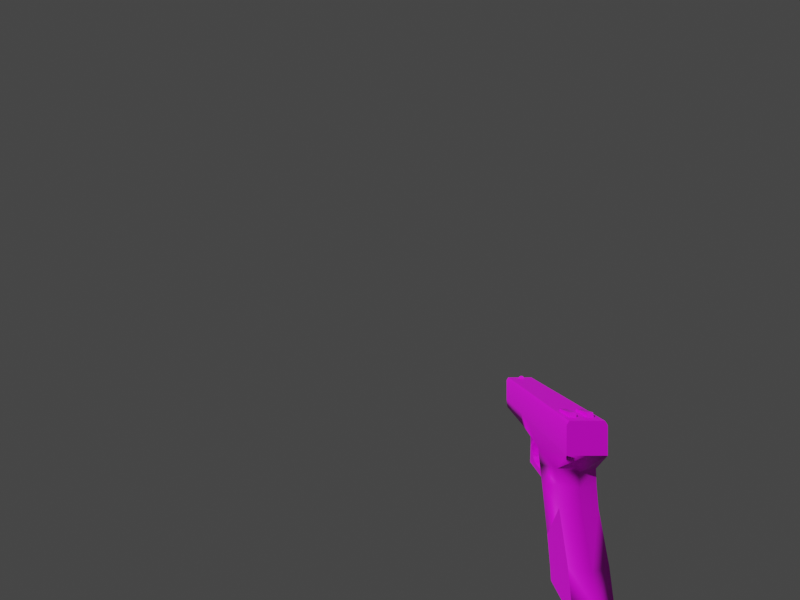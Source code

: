 # Source: pistol.blend  (saved by Blender 2.93.21; exported with 4.5.12 LTS)
import bpy
from mathutils import Matrix  # noqa: F401  (used for matrix-valued properties, if any)

bpy.ops.wm.read_factory_settings(use_empty=True)
scene = bpy.context.scene
scene.name = 'Scene'

# ---- images (referenced by path relative to the original .blend; pixels are not part of the script)
import os
ASSET_DIR = os.environ.get("B2B_ASSET_DIR", "")  # directory of the original .blend (textures are referenced by path, not embedded)
HERE = os.path.dirname(os.path.abspath(__file__))  # packed textures are extracted next to this script under _unpacked/

def load_image(name, relpath, width, height, colorspace="sRGB"):
    """Load a texture the original file referenced (path relative to the .blend, or extracted next to this script)."""
    p = next((c for c in (os.path.join(HERE, relpath), os.path.join(ASSET_DIR, relpath)) if relpath and os.path.exists(c)), "")
    if p:
        img = bpy.data.images.load(p, check_existing=True)
        img.name = name
    else:  # same state as the original file: an image datablock whose file is absent (Cycles renders it pink)
        img = bpy.data.images.new(name, width, height)
        img.source = "FILE"
        img.filepath = "//" + (relpath or name)
    img.colorspace_settings.name = colorspace
    return img
img_pistol_ci4_png = load_image('pistol.ci4.png', 'pistol.ci4.png', 1024, 1024, 'sRGB')

# ---- materials (node trees are filled in below, after node groups)
mat_rom__pistol_ci4_sprite = bpy.data.materials.new('rom:/pistol.ci4.sprite')
mat_rom__pistol_ci4_sprite.use_transparent_shadow = False
mat_rom__pistol_ci4_sprite.metallic = 0.1

# ---- material node trees
mat_rom__pistol_ci4_sprite.use_nodes = True; mat_rom__pistol_ci4_sprite.node_tree.nodes.clear()
_N = mat_rom__pistol_ci4_sprite.node_tree.nodes; _L = mat_rom__pistol_ci4_sprite.node_tree.links
n0 = _N.new('ShaderNodeBsdfPrincipled'); n0.name = 'Principled BSDF'; n0.location = (0, 300)
n0.distribution = 'GGX'
n0.subsurface_method = 'BURLEY'
n0.inputs[1].default_value = 0.1
n0.inputs[27].default_value = (0.0, 0.0, 0.0, 1.0)
n0.inputs[28].default_value = 1.0
n1 = _N.new('ShaderNodeOutputMaterial'); n1.name = 'Material Output'; n1.location = (300, 300)
n2 = _N.new('ShaderNodeTexImage'); n2.name = 'Image Texture'; n2.location = (-300, 300)
n2.label = 'Base Color'
n2.image = img_pistol_ci4_png
_L.new(n0.outputs[0], n1.inputs[0])
_L.new(n2.outputs[0], n0.inputs[0])
n1.is_active_output = True

# ---- world
world_world = bpy.data.worlds.new('World'); scene.world = world_world
world_world.use_nodes = True; world_world.node_tree.nodes.clear()
_N = world_world.node_tree.nodes; _L = world_world.node_tree.links
n0 = _N.new('ShaderNodeOutputWorld'); n0.name = 'World Output'; n0.location = (300, 300)
n1 = _N.new('ShaderNodeBackground'); n1.name = 'Background'; n1.location = (10, 300)
n1.inputs[0].default_value = (0.05088, 0.05088, 0.05088, 1.0)
_L.new(n1.outputs[0], n0.inputs[0])
n0.is_active_output = True
world_world.color = (0.05088, 0.05088, 0.05088)
world_world.use_sun_shadow = False
world_world.sun_shadow_jitter_overblur = 0.0

# ---- cameras
cam_camera = bpy.data.cameras.new('Camera')
cam_camera.lens = 18.0
cam_camera.show_background_images = True
cam_camera.lens_unit = 'FOV'

# ---- meshes
me_pistol = bpy.data.meshes.new('Pistol')
me_pistol.from_pydata([(-0.3373, -0.01731, -0.1178), (-0.9088, 0.07919, 0.271), (-0.9088, -0.07931, 0.271), (0.08851, -0.07931, 0.2709), (-0.9088, -5.841e-05, 0.1173), (-0.9049, 0.08694, 0.0674), (0.01451, -5.857e-05, 0.01522), (-0.01907, 0.09119, 0.01522), (-0.2516, 0.09119, -0.05995), (-0.2908, -0.08706, 0.01515), (-0.315, -5.86e-05, 0.0005625), (-0.2854, -5.86e-05, -0.06046), (-0.4807, -0.08706, 0.04424), (-0.5708, -0.08706, 0.05147), (-0.9049, -0.08706, 0.0674), (-0.9023, -5.841e-05, 0.0377), (0.08851, -5.856e-05, 0.1172), (-0.8958, 0.025, 0.2601), (-0.8759, -0.00741, 0.2874), (-0.8498, -0.02512, 0.2601), (-0.8498, 0.025, 0.2601), (-0.8638, 0.007293, 0.2874), (-0.8638, -0.00741, 0.2874), (-0.8958, -0.02512, 0.2601), (-0.8759, 0.007293, 0.2874), (0.02791, -0.02444, 0.2919), (-0.07725, -0.05415, 0.2795), (-0.0971, -0.05415, 0.2601), (0.0419, -0.05415, 0.2601), (-0.07725, -0.02444, 0.2795), (0.0419, -0.02444, 0.2601), (0.0419, 0.02452, 0.2601), (0.0419, 0.05424, 0.2601), (0.02791, 0.02453, 0.2919), (-0.2945, 0.0172, 0.01742), (-0.2962, 0.0172, -0.03952), (-0.3027, 0.0172, -0.07918), (-0.3191, 0.0172, -0.1157), (-0.2945, -0.01731, 0.01742), (-0.3593, -0.01731, 0.02629), (-0.3339, -0.01731, -0.03952), (-0.2962, -0.01731, -0.03952), (-0.3326, -0.01731, -0.07918), (-0.3027, -0.01731, -0.07918), (-0.3191, -0.01731, -0.1157), (-0.3593, 0.0172, 0.02629), (-0.3339, 0.0172, -0.03952), (-0.3326, 0.0172, -0.07918), (-0.3373, 0.0172, -0.1178), (0.08851, 0.09119, 0.1172), (-0.9088, -0.09131, 0.1173), (0.08851, -0.09131, 0.252), (0.07845, 0.09119, -0.5637), (-0.09514, -0.09131, -0.5637), (-0.1435, -0.09131, -0.3657), (0.004607, -0.09131, -0.1574), (-0.2516, -0.09131, -0.05995), (-0.01907, -0.09131, 0.01522), (-0.3377, -0.04574, -0.1744), (-0.315, -0.09131, 0.1173), (-0.5395, -0.04574, -0.06117), (-0.1287, -5.858e-05, -0.5637), (-0.1065, 0.09119, -0.4979), (-0.1435, 0.09119, -0.3657), (-0.2486, -5.859e-05, -0.1651), (-0.2133, 0.09119, -0.1573), (-0.09514, 0.09119, -0.5637), (0.1394, 0.09119, -0.4979), (0.1015, 0.09119, -0.3657), (-0.01323, 0.09119, -0.06054), (-0.2908, 0.08694, 0.01515), (-0.3377, 0.04562, -0.1744), (-0.3472, 0.04562, -0.1378), (-0.4677, 0.04562, -0.1354), (-0.5425, 0.04562, -0.01176), (-0.505, 0.04562, -0.01188), (-0.4807, 0.08694, 0.04424), (-0.9088, 0.09119, 0.1173), (-0.315, 0.09119, 0.1173), (0.1707, -5.856e-05, -0.4979), (0.004607, 0.09119, -0.1574), (0.03971, -5.857e-05, -0.1574), (0.01654, -5.857e-05, -0.06054), (-0.4807, -5.861e-05, 0.02165), (-0.51, -5.862e-05, -0.06114), (-0.51, 0.04562, -0.06114), (-0.505, -5.862e-05, -0.1056), (-0.505, 0.04562, -0.1056), (-0.5708, 0.08694, 0.05147), (-0.5395, 0.04562, -0.06117), (-0.5486, -5.862e-05, -0.1685), (-0.505, -0.04574, -0.01188), (-0.505, -5.862e-05, -0.01188), (-0.51, -0.04574, -0.06114), (-0.505, -0.04574, -0.1056), (-0.5708, -5.862e-05, 0.02177), (-0.5425, -5.862e-05, -0.01176), (-0.5425, -0.04574, -0.01176), (-0.5395, -5.862e-05, -0.06117), (-0.5486, -0.04574, -0.1685), (-0.2884, 0.04562, -0.1498), (-0.3377, -5.86e-05, -0.1744), (-0.4677, 0.04562, -0.1702), (-0.5486, 0.04562, -0.1685), (-0.2979, 0.04562, -0.1111), (-0.2979, -5.86e-05, -0.1111), (-0.4677, -5.861e-05, -0.1354), (-0.2133, -0.09131, -0.1573), (-0.2884, -0.04574, -0.1498), (-0.2884, -5.86e-05, -0.1498), (-0.4677, -0.04574, -0.1702), (-0.4677, -5.861e-05, -0.1702), (-0.2979, -0.04574, -0.1111), (-0.3472, -5.86e-05, -0.1378), (-0.3472, -0.04574, -0.1378), (-0.4677, -0.04574, -0.1354), (-0.4807, 0.09119, 0.1173), (-0.5709, 0.09119, 0.1173), (-0.0971, -0.02444, 0.2601), (0.02791, -0.05415, 0.2919), (-0.0971, 0.05424, 0.2601), (-0.0971, 0.02453, 0.2601), (-0.07725, 0.02453, 0.2795), (-0.07725, 0.05424, 0.2795), (0.02791, 0.05424, 0.2919), (-0.01323, -0.09131, -0.06054), (0.1366, -5.856e-05, -0.3657), (0.1015, -0.09131, -0.3657), (0.1394, -0.09131, -0.4979), (0.1097, -5.856e-05, -0.5637), (0.07845, -0.09131, -0.5637), (-0.1816, -5.859e-05, -0.3657), (-0.1065, -0.09131, -0.4979), (-0.1401, -5.859e-05, -0.4979), (0.08851, -0.09131, 0.1172), (-0.4807, -0.09131, 0.1173), (-0.5709, -0.09131, 0.1173), (0.08851, 0.09119, 0.252), (-0.9088, 0.09119, 0.2521), (0.08851, 0.07919, 0.2709), (-0.9088, -0.09131, 0.2521)], [], [(0, 48, 37), (37, 44, 0), (1, 2, 3), (3, 139, 1), (4, 77, 5), (5, 15, 4), (49, 16, 6), (6, 7, 49), (83, 76, 70), (70, 10, 83), (15, 5, 88), (88, 95, 15), (10, 70, 8), (8, 11, 10), (56, 9, 10), (10, 11, 56), (9, 12, 83), (83, 10, 9), (13, 14, 15), (15, 95, 13), (14, 50, 4), (4, 15, 14), (16, 134, 57), (57, 6, 16), (18, 24, 17), (17, 23, 18), (22, 21, 24), (24, 18, 22), (19, 20, 21), (21, 22, 19), (22, 18, 23), (23, 19, 22), (24, 21, 20), (20, 17, 24), (28, 30, 25), (25, 119, 28), (119, 26, 27), (27, 28, 119), (29, 25, 30), (30, 118, 29), (31, 32, 124), (124, 33, 31), (33, 122, 121), (121, 31, 33), (123, 124, 32), (32, 120, 123), (39, 45, 46), (46, 40, 39), (40, 46, 47), (47, 42, 40), (42, 47, 48), (48, 0, 42), (34, 38, 41), (41, 35, 34), (35, 41, 43), (43, 36, 35), (36, 43, 44), (44, 37, 36), (38, 39, 40), (40, 41, 38), (41, 40, 42), (42, 43, 41), (43, 42, 0), (0, 44, 43), (45, 34, 35), (35, 46, 45), (46, 35, 36), (36, 47, 46), (47, 36, 37), (37, 48, 47), (134, 49, 137), (137, 51, 134), (51, 137, 139), (139, 3, 51), (50, 134, 51), (51, 140, 50), (140, 51, 3), (3, 2, 140), (61, 66, 52), (52, 129, 61), (129, 52, 67), (67, 79, 129), (53, 130, 128), (128, 132, 53), (132, 128, 127), (127, 54, 132), (54, 127, 55), (55, 107, 54), (107, 55, 125), (125, 56, 107), (56, 125, 57), (107, 56, 112), (112, 108, 107), (57, 9, 56), (108, 112, 114), (9, 57, 134), (114, 58, 108), (134, 59, 9), (58, 114, 115), (9, 59, 135), (115, 110, 58), (135, 12, 9), (110, 115, 94), (12, 135, 136), (94, 99, 110), (99, 94, 93), (93, 60, 99), (60, 93, 91), (91, 97, 60), (97, 91, 12), (12, 13, 97), (136, 13, 12), (13, 136, 50), (50, 14, 13), (66, 61, 133), (133, 62, 66), (62, 133, 131), (131, 63, 62), (63, 131, 64), (64, 65, 63), (52, 66, 62), (62, 67, 52), (67, 62, 63), (63, 68, 67), (68, 63, 65), (65, 80, 68), (80, 65, 8), (8, 69, 80), (8, 65, 100), (69, 8, 70), (100, 104, 8), (70, 7, 69), (104, 100, 71), (71, 72, 104), (72, 71, 102), (102, 73, 72), (73, 102, 103), (103, 87, 73), (87, 103, 89), (89, 85, 87), (85, 89, 74), (74, 75, 85), (75, 74, 88), (88, 76, 75), (116, 76, 88), (88, 117, 116), (117, 88, 5), (5, 77, 117), (76, 116, 78), (78, 70, 76), (7, 70, 78), (78, 49, 7), (79, 67, 68), (68, 126, 79), (126, 68, 80), (80, 81, 126), (81, 80, 69), (69, 82, 81), (82, 69, 7), (7, 6, 82), (76, 83, 92), (92, 75, 76), (75, 92, 84), (84, 85, 75), (85, 84, 86), (86, 87, 85), (95, 88, 74), (74, 96, 95), (96, 74, 89), (89, 98, 96), (98, 89, 103), (103, 90, 98), (83, 12, 91), (91, 92, 83), (92, 91, 93), (93, 84, 92), (84, 93, 94), (94, 86, 84), (13, 95, 96), (96, 97, 13), (97, 96, 98), (98, 60, 97), (60, 98, 90), (90, 99, 60), (65, 64, 109), (109, 100, 65), (100, 109, 101), (101, 71, 100), (71, 101, 111), (111, 102, 71), (102, 111, 90), (90, 103, 102), (11, 8, 104), (104, 105, 11), (105, 104, 72), (72, 113, 105), (113, 72, 73), (73, 106, 113), (106, 73, 87), (87, 86, 106), (64, 107, 108), (108, 109, 64), (109, 108, 58), (58, 101, 109), (101, 58, 110), (110, 111, 101), (111, 110, 99), (99, 90, 111), (56, 11, 105), (105, 112, 56), (112, 105, 113), (113, 114, 112), (114, 113, 106), (106, 115, 114), (115, 106, 86), (86, 94, 115), (118, 27, 26), (26, 29, 118), (29, 26, 119), (119, 25, 29), (120, 121, 122), (122, 123, 120), (123, 122, 33), (33, 124, 123), (82, 6, 57), (57, 125, 82), (81, 82, 125), (125, 55, 81), (126, 81, 55), (55, 127, 126), (79, 126, 127), (127, 128, 79), (129, 79, 128), (128, 130, 129), (61, 129, 130), (130, 53, 61), (54, 107, 64), (64, 131, 54), (132, 54, 131), (131, 133, 132), (132, 133, 61), (61, 53, 132), (137, 49, 77), (77, 138, 137), (137, 138, 1), (1, 139, 137), (138, 77, 50), (50, 140, 138), (138, 140, 2), (2, 1, 138)])
me_pistol.polygons.foreach_set('use_smooth', [0, 0, 0, 0, 0, 0, 1, 1, 1, 1, 1, 1, 1, 1, 1, 1, 1, 1, 1, 1, 0, 0, 1, 1, 0, 0, 0, 0, 0, 0, 0, 0, 0, 0, 0, 0, 0, 0, 0, 0, 0, 0, 0, 0, 0, 0, 1, 1, 1, 1, 1, 1, 1, 1, 1, 1, 1, 1, 0, 0, 0, 0, 0, 0, 0, 0, 0, 0, 0, 0, 0, 0, 0, 0, 1, 1, 1, 1, 1, 1, 1, 1, 0, 0, 0, 0, 0, 1, 1, 1, 1, 1, 1, 1, 1, 1, 1, 1, 0, 1, 0, 1, 0, 1, 0, 0, 0, 1, 1, 1, 1, 1, 1, 1, 1, 1, 1, 1, 1, 1, 0, 0, 0, 0, 1, 1, 1, 1, 1, 1, 1, 1, 1, 1, 0, 0, 0, 0, 0, 0, 1, 1, 1, 1, 1, 1, 1, 1, 1, 1, 1, 1, 1, 1, 1, 1, 1, 1, 1, 1, 1, 1, 1, 1, 1, 1, 1, 1, 1, 1, 1, 1, 1, 1, 1, 1, 1, 1, 1, 1, 1, 1, 1, 1, 1, 1, 1, 1, 1, 1, 0, 0, 1, 1, 1, 1, 1, 1, 1, 1, 1, 1, 1, 1, 1, 1, 1, 0, 1, 1, 1, 1, 1, 1, 1, 1, 1, 1, 1, 1, 1, 1, 1, 1, 1, 1, 1, 1, 1, 1, 1, 1, 1, 1, 1, 1, 1, 1, 1, 1, 1, 1, 1, 1, 1, 1, 0, 0, 0, 0])
_uv = me_pistol.uv_layers.new(name='UVMap')
_uv.uv.foreach_set('vector', [0.3772, 0.2642, 0.3867, 0.2695, 0.3894, 0.2778, 0.3894, 0.2778, 0.3789, 0.2808, 0.3772, 0.2642, 0.8999, 0.8676, 0.8999, 0.9301, 0.1084, 0.9302, 0.1084, 0.9302, 0.1083, 0.8677, 0.8999, 0.8676, 0.9956, 0.7297, 0.9604, 0.7161, 0.9604, 0.6763, 0.9604, 0.6763, 0.9888, 0.6606, 0.9956, 0.7297, 0.08508, 0.7161, 0.04956, 0.7297, 0.1428, 0.6421, 0.1428, 0.6421, 0.1882, 0.6411, 0.08508, 0.7161, 0.6362, 0.6565, 0.6362, 0.6729, 0.3987, 0.6519, 0.3987, 0.6519, 0.416, 0.6414, 0.6362, 0.6565, 0.9888, 0.6606, 0.9604, 0.6763, 0.7012, 0.6709, 0.7012, 0.6709, 0.7012, 0.6494, 0.9888, 0.6606, 0.416, 0.6414, 0.3987, 0.6519, 0.397, 0.594, 0.397, 0.594, 0.4214, 0.5938, 0.416, 0.6414, 0.603, 0.2681, 0.6016, 0.2104, 0.584, 0.2207, 0.584, 0.2207, 0.5786, 0.2686, 0.603, 0.2681, 0.6016, 0.2104, 0.3638, 0.1895, 0.3638, 0.2056, 0.3638, 0.2056, 0.584, 0.2207, 0.6016, 0.2104, 0.2988, 0.1914, 0.03958, 0.1865, 0.01151, 0.2017, 0.01151, 0.2017, 0.2988, 0.2129, 0.2988, 0.1914, 0.03958, 0.1865, 0.0397, 0.1465, 0.004482, 0.1328, 0.004482, 0.1328, 0.01151, 0.2017, 0.03958, 0.1865, 0.9507, 0.1323, 0.915, 0.146, 0.812, 0.2207, 0.812, 0.2207, 0.8574, 0.2197, 0.9507, 0.1323, 0.02888, 0.7148, 0.02272, 0.7148, 0.01531, 0.6997, 0.01531, 0.6997, 0.03629, 0.6997, 0.02888, 0.7148, 0.02888, 0.7244, 0.02272, 0.7244, 0.02272, 0.7148, 0.02272, 0.7148, 0.02888, 0.7148, 0.02888, 0.7244, 0.03629, 0.7351, 0.01531, 0.7351, 0.02272, 0.7244, 0.02272, 0.7244, 0.02888, 0.7244, 0.03629, 0.7351, 0.02888, 0.7244, 0.02888, 0.7148, 0.03629, 0.6997, 0.03629, 0.6997, 0.03629, 0.7351, 0.02888, 0.7244, 0.02272, 0.7148, 0.02272, 0.7244, 0.01531, 0.7351, 0.01531, 0.7351, 0.01531, 0.6997, 0.02272, 0.7148, 0.03577, 0.8455, 0.01662, 0.8455, 0.02162, 0.8322, 0.02162, 0.8322, 0.03069, 0.8322, 0.03577, 0.8455, 0.03069, 0.8322, 0.03069, 0.7664, 0.03577, 0.7516, 0.03577, 0.7516, 0.03577, 0.8455, 0.03069, 0.8322, 0.02162, 0.7664, 0.02162, 0.8322, 0.01662, 0.8455, 0.01662, 0.8455, 0.01662, 0.7517, 0.02162, 0.7664, 0.03577, 0.8455, 0.01662, 0.8455, 0.02162, 0.8322, 0.02162, 0.8322, 0.03069, 0.8322, 0.03577, 0.8455, 0.03069, 0.8322, 0.03069, 0.7664, 0.03577, 0.7516, 0.03577, 0.7516, 0.03577, 0.8455, 0.03069, 0.8322, 0.02162, 0.7664, 0.02162, 0.8322, 0.01662, 0.8455, 0.01662, 0.8455, 0.01662, 0.7517, 0.02162, 0.7664, 0.4697, 0.228, 0.4736, 0.2456, 0.4382, 0.2632, 0.4382, 0.2632, 0.436, 0.2495, 0.4697, 0.228, 0.436, 0.2495, 0.4382, 0.2632, 0.4097, 0.2676, 0.4097, 0.2676, 0.4065, 0.2578, 0.436, 0.2495, 0.4065, 0.2578, 0.4097, 0.2676, 0.3867, 0.2695, 0.3867, 0.2695, 0.3772, 0.2642, 0.4065, 0.2578, 0.4714, 0.2944, 0.4697, 0.314, 0.4355, 0.3091, 0.4355, 0.3091, 0.4377, 0.293, 0.4714, 0.2944, 0.4377, 0.293, 0.4355, 0.3091, 0.4062, 0.2993, 0.4062, 0.2993, 0.4102, 0.2861, 0.4377, 0.293, 0.4102, 0.2861, 0.4062, 0.2993, 0.3789, 0.2808, 0.3789, 0.2808, 0.3894, 0.2778, 0.4102, 0.2861, 0.4714, 0.2944, 0.4736, 0.2456, 0.4382, 0.2632, 0.4382, 0.2632, 0.4377, 0.293, 0.4714, 0.2944, 0.4377, 0.293, 0.4382, 0.2632, 0.4097, 0.2676, 0.4097, 0.2676, 0.4102, 0.2861, 0.4377, 0.293, 0.4102, 0.2861, 0.4097, 0.2676, 0.3867, 0.2695, 0.3867, 0.2695, 0.3894, 0.2778, 0.4102, 0.2861, 0.4736, 0.2456, 0.4714, 0.2944, 0.4377, 0.293, 0.4377, 0.293, 0.4382, 0.2632, 0.4736, 0.2456, 0.4382, 0.2632, 0.4377, 0.293, 0.4102, 0.2861, 0.4102, 0.2861, 0.4097, 0.2676, 0.4382, 0.2632, 0.4097, 0.2676, 0.4102, 0.2861, 0.3894, 0.2778, 0.3894, 0.2778, 0.3867, 0.2695, 0.4097, 0.2676, 0.0113, 0.9324, 0.0114, 0.8668, 0.09161, 0.8668, 0.09161, 0.8668, 0.09155, 0.9325, 0.0113, 0.9324, 0.09155, 0.9325, 0.09161, 0.8668, 0.1029, 0.8712, 0.1029, 0.8712, 0.1028, 0.9282, 0.09155, 0.9325, 0.9932, 0.7437, 0.04773, 0.7434, 0.04773, 0.8434, 0.04773, 0.8434, 0.9932, 0.8435, 0.9932, 0.7437, 0.9932, 0.8435, 0.04773, 0.8434, 0.04773, 0.8574, 0.04773, 0.8574, 0.9932, 0.8575, 0.9932, 0.8435, 0.2666, 0.2358, 0.2426, 0.2534, 0.04529, 0.2822, 0.04529, 0.2822, 0.02196, 0.2734, 0.2666, 0.2358, 0.02196, 0.2734, 0.04529, 0.2822, 0.03586, 0.3237, 0.03586, 0.3237, 0.01334, 0.3237, 0.02196, 0.2734, 0.7578, 0.6086, 0.9551, 0.5796, 0.9644, 0.5383, 0.9644, 0.5383, 0.7427, 0.5603, 0.7578, 0.6086, 0.7427, 0.5603, 0.9644, 0.5383, 0.9229, 0.458, 0.9229, 0.458, 0.7075, 0.458, 0.7427, 0.5603, 0.7075, 0.458, 0.9229, 0.458, 0.855, 0.335, 0.855, 0.335, 0.6494, 0.3623, 0.7075, 0.458, 0.6494, 0.3623, 0.855, 0.335, 0.8262, 0.2759, 0.8262, 0.2759, 0.603, 0.2681, 0.6494, 0.3623, 0.603, 0.2681, 0.8262, 0.2759, 0.812, 0.2207, 0.6494, 0.3623, 0.603, 0.2681, 0.5811, 0.3218, 0.5811, 0.3218, 0.5874, 0.3462, 0.6494, 0.3623, 0.812, 0.2207, 0.6016, 0.2104, 0.603, 0.2681, 0.5874, 0.3462, 0.5811, 0.3218, 0.5405, 0.3413, 0.6016, 0.2104, 0.812, 0.2207, 0.915, 0.146, 0.5405, 0.3413, 0.5444, 0.3511, 0.5874, 0.3462, 0.915, 0.146, 0.5874, 0.146, 0.6016, 0.2104, 0.5444, 0.3511, 0.5405, 0.3413, 0.4258, 0.3462, 0.6016, 0.2104, 0.5874, 0.146, 0.3638, 0.1465, 0.4258, 0.3462, 0.4243, 0.355, 0.5444, 0.3511, 0.3638, 0.1465, 0.3638, 0.1895, 0.6016, 0.2104, 0.4243, 0.355, 0.4258, 0.3462, 0.3511, 0.3335, 0.3638, 0.1895, 0.3638, 0.1465, 0.2988, 0.1465, 0.3511, 0.3335, 0.3394, 0.3433, 0.4243, 0.355, 0.3394, 0.3433, 0.3511, 0.3335, 0.3386, 0.2935, 0.3386, 0.2935, 0.3264, 0.2939, 0.3394, 0.3433, 0.3264, 0.2939, 0.3386, 0.2935, 0.3418, 0.23, 0.3418, 0.23, 0.3169, 0.2305, 0.3264, 0.2939, 0.3169, 0.2305, 0.3418, 0.23, 0.3638, 0.1895, 0.3638, 0.1895, 0.2988, 0.1914, 0.3169, 0.2305, 0.2988, 0.1465, 0.2988, 0.1914, 0.3638, 0.1895, 0.2988, 0.1914, 0.2988, 0.1465, 0.0397, 0.1465, 0.0397, 0.1465, 0.03958, 0.1865, 0.2988, 0.1914, 0.2426, 0.2534, 0.2666, 0.2358, 0.2827, 0.2993, 0.2827, 0.2993, 0.2578, 0.3018, 0.2426, 0.2534, 0.2578, 0.3018, 0.2827, 0.2993, 0.3201, 0.4038, 0.3201, 0.4038, 0.2925, 0.4038, 0.2578, 0.3018, 0.2925, 0.4038, 0.3201, 0.4038, 0.376, 0.4941, 0.376, 0.4941, 0.3506, 0.4995, 0.2925, 0.4038, 0.04529, 0.2822, 0.2426, 0.2534, 0.2578, 0.3018, 0.2578, 0.3018, 0.03586, 0.3237, 0.04529, 0.2822, 0.03586, 0.3237, 0.2578, 0.3018, 0.2925, 0.4038, 0.2925, 0.4038, 0.0777, 0.4038, 0.03586, 0.3237, 0.0777, 0.4038, 0.2925, 0.4038, 0.3506, 0.4995, 0.3506, 0.4995, 0.1453, 0.5271, 0.0777, 0.4038, 0.1453, 0.5271, 0.3506, 0.4995, 0.397, 0.594, 0.397, 0.594, 0.1738, 0.5862, 0.1453, 0.5271, 0.397, 0.594, 0.3506, 0.4995, 0.4128, 0.5161, 0.1738, 0.5862, 0.397, 0.594, 0.3987, 0.6519, 0.4128, 0.5161, 0.4189, 0.5403, 0.397, 0.594, 0.3987, 0.6519, 0.1882, 0.6411, 0.1738, 0.5862, 0.4189, 0.5403, 0.4128, 0.5161, 0.4558, 0.5112, 0.4558, 0.5112, 0.4597, 0.521, 0.4189, 0.5403, 0.4597, 0.521, 0.4558, 0.5112, 0.5757, 0.5071, 0.5757, 0.5071, 0.5742, 0.5161, 0.4597, 0.521, 0.5742, 0.5161, 0.5757, 0.5071, 0.6606, 0.5193, 0.6606, 0.5193, 0.6489, 0.5288, 0.5742, 0.5161, 0.6489, 0.5288, 0.6606, 0.5193, 0.6738, 0.5684, 0.6738, 0.5684, 0.6616, 0.5691, 0.6489, 0.5288, 0.6616, 0.5691, 0.6738, 0.5684, 0.6831, 0.6318, 0.6831, 0.6318, 0.6582, 0.6323, 0.6616, 0.5691, 0.6582, 0.6323, 0.6831, 0.6318, 0.7012, 0.6709, 0.7012, 0.6709, 0.6362, 0.6729, 0.6582, 0.6323, 0.6362, 0.7161, 0.6362, 0.6729, 0.7012, 0.6709, 0.7012, 0.6709, 0.7012, 0.7161, 0.6362, 0.7161, 0.7012, 0.7161, 0.7012, 0.6709, 0.9604, 0.6763, 0.9604, 0.6763, 0.9604, 0.7161, 0.7012, 0.7161, 0.6362, 0.6729, 0.6362, 0.7161, 0.4126, 0.7161, 0.4126, 0.7161, 0.3987, 0.6519, 0.6362, 0.6729, 0.1882, 0.6411, 0.3987, 0.6519, 0.4126, 0.7161, 0.4126, 0.7161, 0.08508, 0.7161, 0.1882, 0.6411, 0.01334, 0.3237, 0.03586, 0.3237, 0.0777, 0.4038, 0.0777, 0.4038, 0.05243, 0.4038, 0.01334, 0.3237, 0.05243, 0.4038, 0.0777, 0.4038, 0.1453, 0.5271, 0.1453, 0.5271, 0.1201, 0.5271, 0.05243, 0.4038, 0.1201, 0.5271, 0.1453, 0.5271, 0.1738, 0.5862, 0.1738, 0.5862, 0.1525, 0.5862, 0.1201, 0.5271, 0.1525, 0.5862, 0.1738, 0.5862, 0.1882, 0.6411, 0.1882, 0.6411, 0.1428, 0.6421, 0.1525, 0.5862, 0.6362, 0.6729, 0.6362, 0.6565, 0.6509, 0.6323, 0.6509, 0.6323, 0.6582, 0.6323, 0.6362, 0.6729, 0.6582, 0.6323, 0.6509, 0.6323, 0.6543, 0.5684, 0.6543, 0.5684, 0.6616, 0.5691, 0.6582, 0.6323, 0.6616, 0.5691, 0.6543, 0.5684, 0.6328, 0.5332, 0.6328, 0.5332, 0.6489, 0.5288, 0.6616, 0.5691, 0.7012, 0.6494, 0.7012, 0.6709, 0.6831, 0.6318, 0.6831, 0.6318, 0.6875, 0.6313, 0.7012, 0.6494, 0.6875, 0.6313, 0.6831, 0.6318, 0.6738, 0.5684, 0.6738, 0.5684, 0.6797, 0.5684, 0.6875, 0.6313, 0.6797, 0.5684, 0.6738, 0.5684, 0.6606, 0.5193, 0.6606, 0.5193, 0.6675, 0.5088, 0.6797, 0.5684, 0.3638, 0.2056, 0.3638, 0.1895, 0.3418, 0.23, 0.3418, 0.23, 0.3489, 0.23, 0.3638, 0.2056, 0.3489, 0.23, 0.3418, 0.23, 0.3386, 0.2935, 0.3386, 0.2935, 0.3457, 0.2939, 0.3489, 0.23, 0.3457, 0.2939, 0.3386, 0.2935, 0.3511, 0.3335, 0.3511, 0.3335, 0.3672, 0.3291, 0.3457, 0.2939, 0.2988, 0.1914, 0.2988, 0.2129, 0.3125, 0.231, 0.3125, 0.231, 0.3169, 0.2305, 0.2988, 0.1914, 0.3169, 0.2305, 0.3125, 0.231, 0.3203, 0.2939, 0.3203, 0.2939, 0.3264, 0.2939, 0.3169, 0.2305, 0.3264, 0.2939, 0.3203, 0.2939, 0.3328, 0.3535, 0.3328, 0.3535, 0.3394, 0.3433, 0.3264, 0.2939, 0.3506, 0.4995, 0.376, 0.4941, 0.4124, 0.5056, 0.4124, 0.5056, 0.4128, 0.5161, 0.3506, 0.4995, 0.4128, 0.5161, 0.4124, 0.5056, 0.4546, 0.5029, 0.4546, 0.5029, 0.4558, 0.5112, 0.4128, 0.5161, 0.4558, 0.5112, 0.4546, 0.5029, 0.5757, 0.4966, 0.5757, 0.4966, 0.5757, 0.5071, 0.4558, 0.5112, 0.5757, 0.5071, 0.5757, 0.4966, 0.6675, 0.5088, 0.6675, 0.5088, 0.6606, 0.5193, 0.5757, 0.5071, 0.4214, 0.5938, 0.397, 0.594, 0.4189, 0.5403, 0.4189, 0.5403, 0.427, 0.5518, 0.4214, 0.5938, 0.427, 0.5518, 0.4189, 0.5403, 0.4597, 0.521, 0.4597, 0.521, 0.4678, 0.5283, 0.427, 0.5518, 0.4678, 0.5283, 0.4597, 0.521, 0.5742, 0.5161, 0.5742, 0.5161, 0.5723, 0.5222, 0.4678, 0.5283, 0.5723, 0.5222, 0.5742, 0.5161, 0.6489, 0.5288, 0.6489, 0.5288, 0.6328, 0.5332, 0.5723, 0.5222, 0.624, 0.3682, 0.6494, 0.3623, 0.5874, 0.3462, 0.5874, 0.3462, 0.5879, 0.3564, 0.624, 0.3682, 0.5879, 0.3564, 0.5874, 0.3462, 0.5444, 0.3511, 0.5444, 0.3511, 0.5454, 0.3594, 0.5879, 0.3564, 0.5454, 0.3594, 0.5444, 0.3511, 0.4243, 0.355, 0.4243, 0.355, 0.4246, 0.3657, 0.5454, 0.3594, 0.4246, 0.3657, 0.4243, 0.355, 0.3394, 0.3433, 0.3394, 0.3433, 0.3328, 0.3535, 0.4246, 0.3657, 0.603, 0.2681, 0.5786, 0.2686, 0.5732, 0.3105, 0.5732, 0.3105, 0.5811, 0.3218, 0.603, 0.2681, 0.5811, 0.3218, 0.5732, 0.3105, 0.5322, 0.334, 0.5322, 0.334, 0.5405, 0.3413, 0.5811, 0.3218, 0.5405, 0.3413, 0.5322, 0.334, 0.428, 0.3403, 0.428, 0.3403, 0.4258, 0.3462, 0.5405, 0.3413, 0.4258, 0.3462, 0.428, 0.3403, 0.3672, 0.3291, 0.3672, 0.3291, 0.3511, 0.3335, 0.4258, 0.3462, 0.01662, 0.7517, 0.03577, 0.7516, 0.03069, 0.7664, 0.03069, 0.7664, 0.02162, 0.7664, 0.01662, 0.7517, 0.02162, 0.7664, 0.03069, 0.7664, 0.03069, 0.8322, 0.03069, 0.8322, 0.02162, 0.8322, 0.02162, 0.7664, 0.01662, 0.7517, 0.03577, 0.7516, 0.03069, 0.7664, 0.03069, 0.7664, 0.02162, 0.7664, 0.01662, 0.7517, 0.02162, 0.7664, 0.03069, 0.7664, 0.03069, 0.8322, 0.03069, 0.8322, 0.02162, 0.8322, 0.02162, 0.7664, 0.8477, 0.2759, 0.8574, 0.2197, 0.812, 0.2207, 0.812, 0.2207, 0.8262, 0.2759, 0.8477, 0.2759, 0.8804, 0.335, 0.8477, 0.2759, 0.8262, 0.2759, 0.8262, 0.2759, 0.855, 0.335, 0.8804, 0.335, 0.9478, 0.458, 0.8804, 0.335, 0.855, 0.335, 0.855, 0.335, 0.9229, 0.458, 0.9478, 0.458, 0.9873, 0.5383, 0.9478, 0.458, 0.9229, 0.458, 0.9229, 0.458, 0.9644, 0.5383, 0.9873, 0.5383, 0.9785, 0.5886, 0.9873, 0.5383, 0.9644, 0.5383, 0.9644, 0.5383, 0.9551, 0.5796, 0.9785, 0.5886, 0.7339, 0.6265, 0.9785, 0.5886, 0.9551, 0.5796, 0.9551, 0.5796, 0.7578, 0.6086, 0.7339, 0.6265, 0.7075, 0.458, 0.6494, 0.3623, 0.624, 0.3682, 0.624, 0.3682, 0.6802, 0.458, 0.7075, 0.458, 0.7427, 0.5603, 0.7075, 0.458, 0.6802, 0.458, 0.6802, 0.458, 0.7178, 0.5627, 0.7427, 0.5603, 0.7427, 0.5603, 0.7178, 0.5627, 0.7339, 0.6265, 0.7339, 0.6265, 0.7578, 0.6086, 0.7427, 0.5603, 0.9521, 0.02051, 0.9521, 0.1196, 0.007717, 0.1196, 0.007717, 0.1196, 0.007717, 0.02051, 0.9521, 0.02051, 0.9521, 0.02051, 0.007717, 0.02051, 0.007717, 0.006348, 0.007717, 0.006348, 0.9521, 0.006348, 0.9521, 0.02051, 0.9165, 0.8617, 0.9966, 0.8613, 0.9971, 0.9363, 0.9971, 0.9363, 0.917, 0.9366, 0.9165, 0.8617, 0.9165, 0.8617, 0.917, 0.9366, 0.9058, 0.9317, 0.9058, 0.9317, 0.9053, 0.8667, 0.9165, 0.8617])
me_pistol.materials.append(mat_rom__pistol_ci4_sprite)
me_pistol.use_remesh_fix_poles = True
me_pistol.use_remesh_preserve_attributes = False
me_pistol.update()
me_pistol.normals_split_custom_set([tuple(v) for v in zip(*[iter([0.1139, 0.0, -0.9935, 0.1139, 0.0, -0.9935, 0.1139, 0.0, -0.9935, 0.1139, 0.0, -0.9935, 0.1139, 0.0, -0.9935, 0.1139, 0.0, -0.9935, 9.207e-05, 0.0, 1.0, 9.207e-05, 0.0, 1.0, 9.207e-05, 0.0, 1.0, 9.201e-05, -1.381e-10, 1.0, 9.201e-05, -1.381e-10, 1.0, 9.201e-05, -1.381e-10, 1.0, -0.9969, 3.264e-06, -0.07809, -0.9969, 3.264e-06, -0.07809, -0.9969, 3.264e-06, -0.07809, -0.9967, -0.001947, -0.08148, -0.9967, -0.001947, -0.08148, -0.9967, -0.001947, -0.08148, 0.2666, 0.9371, -0.2253, 0.7295, -0.1049, -0.6759, 0.7197, 0.2165, -0.6597, 0.7197, 0.2165, -0.6597, 0.8969, 0.4422, 0.00297, 0.2666, 0.9371, -0.2253, -0.134, -0.08853, -0.987, 0.6997, 0.5422, -0.4653, 0.2136, 0.6315, -0.7454, 0.2136, 0.6315, -0.7454, -0.9144, 5.447e-08, -0.4048, -0.134, -0.08853, -0.987, -0.2725, -0.2274, -0.9349, 0.0008019, 0.9983, -0.05886, -0.4421, 0.4689, -0.7646, -0.4421, 0.4689, -0.7646, -0.8203, 0.1681, -0.5467, -0.2725, -0.2274, -0.9349, -0.9144, 5.447e-08, -0.4048, 0.2136, 0.6315, -0.7454, -0.8284, 0.513, -0.2252, -0.8284, 0.513, -0.2252, -0.9158, 0.1577, 0.3693, -0.9144, 5.447e-08, -0.4048, -0.8989, -0.4281, 0.09359, 0.3663, -0.8464, -0.3866, -0.9144, 5.447e-08, -0.4048, -0.9144, 5.447e-08, -0.4048, -0.9158, 0.1577, 0.3693, -0.8989, -0.4281, 0.09359, 0.3663, -0.8464, -0.3866, 0.326, -0.9453, 0.01108, -0.134, -0.08853, -0.987, -0.134, -0.08853, -0.987, -0.9144, 5.447e-08, -0.4048, 0.3663, -0.8464, -0.3866, -0.5787, -0.4041, -0.7083, -0.04457, -0.353, -0.9346, -0.2725, -0.2274, -0.9349, -0.2725, -0.2274, -0.9349, -0.8203, 0.1681, -0.5467, -0.5787, -0.4041, -0.7083, -0.9969, -3.264e-06, -0.07809, -0.9969, -3.264e-06, -0.07809, -0.9969, -3.264e-06, -0.07809, -0.9967, 0.001949, -0.08148, -0.9967, 0.001949, -0.08148, -0.9967, 0.001949, -0.08148, 0.7295, -0.1049, -0.6759, 0.1144, -0.9842, -0.135, 0.878, -0.3427, -0.3343, 0.878, -0.3427, -0.3343, 0.7197, 0.2165, -0.6597, 0.7295, -0.1049, -0.6759, -0.8081, 0.0, 0.589, -0.8081, 0.0, 0.589, -0.8081, 0.0, 0.589, -0.8081, 0.0, 0.589, -0.8081, 0.0, 0.589, -0.8081, 0.0, 0.589, 0.0, 0.0, 1.0, 0.0, 0.0, 1.0, 0.0, 0.0, 1.0, 0.0, 0.0, 1.0, 0.0, 0.0, 1.0, 0.0, 0.0, 1.0, 0.8895, -7.281e-06, 0.4569, 0.8895, -7.281e-06, 0.4569, 0.8895, -7.281e-06, 0.4569, 0.8895, 0.0, 0.4568, 0.8895, 0.0, 0.4568, 0.8895, 0.0, 0.4568, 0.0, -0.8384, 0.5451, 0.0, -0.8384, 0.5451, 0.0, -0.8384, 0.5451, -3.738e-06, -0.8384, 0.5451, -3.738e-06, -0.8384, 0.5451, -3.738e-06, -0.8384, 0.5451, 0.0, 0.8384, 0.5451, 0.0, 0.8384, 0.5451, 0.0, 0.8384, 0.5451, 0.0, 0.8384, 0.5451, 0.0, 0.8384, 0.5451, 0.0, 0.8384, 0.5451, 0.915, 0.0, 0.4034, 0.915, 0.0, 0.4034, 0.915, 0.0, 0.4034, 0.915, 0.0, 0.4034, 0.915, 0.0, 0.4034, 0.915, 0.0, 0.4034, -1.975e-05, -1.0, 0.0001687, -1.975e-05, -1.0, 0.0001687, -1.975e-05, -1.0, 0.0001687, -1.608e-06, -1.0, 9.729e-05, -1.608e-06, -1.0, 9.729e-05, -1.608e-06, -1.0, 9.729e-05, -1.179e-07, 1.0, -8.291e-08, -1.179e-07, 1.0, -8.291e-08, -1.179e-07, 1.0, -8.291e-08, -1.34e-07, 1.0, -8.662e-08, -1.34e-07, 1.0, -8.662e-08, -1.34e-07, 1.0, -8.662e-08, 0.915, 0.0, 0.4034, 0.915, 0.0, 0.4034, 0.915, 0.0, 0.4034, 0.915, 0.0, 0.4034, 0.915, 0.0, 0.4034, 0.915, 0.0, 0.4034, -2.005e-05, -1.0, 0.0001705, -2.005e-05, -1.0, 0.0001705, -2.005e-05, -1.0, 0.0001705, -1.662e-06, -1.0, 9.797e-05, -1.662e-06, -1.0, 9.797e-05, -1.662e-06, -1.0, 9.797e-05, -6.735e-08, 1.0, -1.327e-07, -6.735e-08, 1.0, -1.327e-07, -6.735e-08, 1.0, -1.327e-07, -5.36e-08, 1.0, 0.0, -5.36e-08, 1.0, 0.0, -5.36e-08, 1.0, 0.0, -0.9326, 0.0, -0.361, -0.9326, 0.0, -0.361, -0.9799, 0.0, -0.1996, -0.9799, 0.0, -0.1996, -0.9799, 0.0, -0.1996, -0.9326, 0.0, -0.361, -0.9799, 0.0, -0.1996, -0.9799, 0.0, -0.1996, -0.999, 0.0, 0.04486, -0.999, 0.0, 0.04486, -0.999, 0.0, 0.04486, -0.9799, 0.0, -0.1996, -0.999, 0.0, 0.04486, -0.999, 0.0, 0.04486, -0.9925, 0.0, 0.1221, -0.9925, 0.0, 0.1221, -0.9925, 0.0, 0.1221, -0.999, 0.0, 0.04486, 0.9995, 0.0, -0.03032, 0.9995, 0.0, -0.03032, 0.9954, 0.0, -0.09597, 0.9954, 0.0, -0.09597, 0.9954, 0.0, -0.09598, 0.9995, 0.0, -0.03032, 0.9954, 0.0, -0.09598, 0.9954, 0.0, -0.09597, 0.9576, 0.0, -0.288, 0.9576, 0.0, -0.288, 0.9576, 0.0, -0.288, 0.9954, 0.0, -0.09598, 0.9576, 0.0, -0.288, 0.9576, 0.0, -0.288, 0.9122, 0.0, -0.4098, 0.9122, 0.0, -0.4098, 0.9122, 0.0, -0.4098, 0.9576, 0.0, -0.288, 1.394e-07, -1.0, 1.44e-08, 1.394e-07, -1.0, 1.44e-08, 1.394e-07, -1.0, 1.44e-08, 9.899e-08, -1.0, -2.886e-08, 9.899e-08, -1.0, -2.886e-08, 9.899e-08, -1.0, -2.886e-08, 9.899e-08, -1.0, 3.169e-08, 9.899e-08, -1.0, 3.169e-08, 9.899e-08, -1.0, 3.169e-08, 1.248e-07, -1.0, -2.458e-08, 1.248e-07, -1.0, -2.458e-08, 1.248e-07, -1.0, -2.458e-08, 1.248e-07, -1.0, -6.312e-08, 1.248e-07, -1.0, -6.312e-08, 1.248e-07, -1.0, -6.312e-08, 2.158e-07, -1.0, 0.0, 2.158e-07, -1.0, 0.0, 2.158e-07, -1.0, 0.0, -1.144e-07, 1.0, 2.551e-08, -1.144e-07, 1.0, 2.551e-08, -1.144e-07, 1.0, 2.551e-08, -9.899e-08, 1.0, -2.35e-08, -9.899e-08, 1.0, -2.35e-08, -9.899e-08, 1.0, -2.35e-08, -9.899e-08, 1.0, 6.826e-08, -9.899e-08, 1.0, 6.826e-08, -9.899e-08, 1.0, 6.826e-08, -1.248e-07, 1.0, -2.765e-08, -1.248e-07, 1.0, -2.765e-08, -1.248e-07, 1.0, -2.765e-08, -1.248e-07, 1.0, 5.338e-08, -1.248e-07, 1.0, 5.338e-08, -1.248e-07, 1.0, 5.338e-08, -2.076e-07, 1.0, 0.0, -2.076e-07, 1.0, 0.0, -2.076e-07, 1.0, 0.0, 1.0, -1.287e-06, 0.0, 1.0, -1.287e-06, 0.0, 1.0, -1.287e-06, 0.0, 1.0, -1.363e-06, 0.0, 1.0, -1.363e-06, 0.0, 1.0, -1.363e-06, 0.0, 1.0, -1.281e-06, -8.285e-07, 1.0, -1.281e-06, -8.285e-07, 1.0, -1.281e-06, -8.285e-07, 1.0, -1.475e-06, 9.539e-07, 1.0, -1.475e-06, 9.539e-07, 1.0, -1.475e-06, 9.539e-07, 8.965e-08, -1.0, 0.0, 8.965e-08, -1.0, 0.0, 2.564e-05, -0.9603, 0.2788, 2.564e-05, -0.9603, 0.2788, 2.567e-05, -0.9603, 0.2788, 8.965e-08, -1.0, 0.0, 2.567e-05, -0.9603, 0.2788, 2.564e-05, -0.9603, 0.2788, 4.917e-05, -0.8445, 0.5355, 4.917e-05, -0.8445, 0.5355, 4.921e-05, -0.8445, 0.5355, 2.567e-05, -0.9603, 0.2788, -0.06204, -0.1787, -0.9819, -0.9151, 0.3367, -0.2216, 0.3232, 0.1108, -0.9398, 0.3232, 0.1108, -0.9398, 0.3951, 0.1396, -0.908, -0.06204, -0.1787, -0.9819, 0.3951, 0.1396, -0.908, 0.3232, 0.1108, -0.9398, 0.7025, 0.2409, -0.6697, 0.7025, 0.2409, -0.6697, 0.935, -0.0004737, 0.3548, 0.3951, 0.1396, -0.908, 4.292e-08, -1.0, -1.63e-07, 4.292e-08, -1.0, -1.63e-07, 4.292e-08, -1.0, -1.63e-07, 3.029e-08, -1.0, 5.751e-08, 3.029e-08, -1.0, 5.751e-08, 3.029e-08, -1.0, 5.751e-08, 3.029e-08, -1.0, -2.864e-08, 3.029e-08, -1.0, -2.864e-08, 3.029e-08, -1.0, -2.864e-08, 3.041e-08, -1.0, 8.624e-08, 3.041e-08, -1.0, 8.624e-08, 3.041e-08, -1.0, 8.624e-08, 3.041e-08, -1.0, -7.299e-08, 3.041e-08, -1.0, -7.299e-08, 3.041e-08, -1.0, -7.299e-08, 0.9194, -0.2715, 0.2848, 0.1501, -0.9512, -0.2696, -0.4043, -0.9063, -0.1232, 0.1501, -0.9512, -0.2696, 0.9194, -0.2715, 0.2848, 0.9331, -0.3342, 0.1325, 0.9331, -0.3342, 0.1325, -0.8989, -0.4281, 0.09359, 0.1501, -0.9512, -0.2696, -0.8989, -0.4281, 0.09359, 0.9331, -0.3342, 0.1325, 0.878, -0.3427, -0.3343, 0.1501, -0.9512, -0.2696, -0.8989, -0.4281, 0.09359, -0.3767, -0.9237, -0.07022, -0.3767, -0.9237, -0.07022, 0.04651, -0.0689, -0.9965, 0.1501, -0.9512, -0.2696, 0.878, -0.3427, -0.3343, 0.3663, -0.8464, -0.3866, -0.8989, -0.4281, 0.09359, 0.04651, -0.0689, -0.9965, -0.3767, -0.9237, -0.07022, -0.06201, -0.9649, 0.2551, 0.3663, -0.8464, -0.3866, 0.878, -0.3427, -0.3343, 0.1144, -0.9842, -0.135, -0.06201, -0.9649, 0.2551, 0.2075, 0.2428, -0.9476, 0.04651, -0.0689, -0.9965, 0.1144, -0.9842, -0.135, -3.937e-06, -0.9991, -0.04155, 0.3663, -0.8464, -0.3866, 1.243e-07, -1.0, 0.0, 1.243e-07, -1.0, 0.0, 1.243e-07, -1.0, 0.0, 0.3663, -0.8464, -0.3866, -3.937e-06, -0.9991, -0.04155, -0.003047, -0.9985, -0.05545, 1.146e-07, -1.0, 0.0, 1.146e-07, -1.0, 0.0, 1.146e-07, -1.0, 0.0, -0.003047, -0.9985, -0.05545, 0.326, -0.9453, 0.01108, 0.3663, -0.8464, -0.3866, 0.0, -1.0, 0.0, 0.0, -1.0, 0.0, 0.0, -1.0, 0.0, 0.326, -0.9453, 0.01108, -0.003047, -0.9985, -0.05545, -0.001461, -0.998, -0.06302, 4.662e-08, -1.0, 9.028e-08, 4.662e-08, -1.0, 9.028e-08, 4.662e-08, -1.0, 9.028e-08, 7.369e-08, -1.0, 2.588e-08, 7.369e-08, -1.0, 2.588e-08, 7.369e-08, -1.0, 2.588e-08, 1.263e-07, -1.0, -5.517e-08, 1.263e-07, -1.0, -5.517e-08, 1.263e-07, -1.0, -5.517e-08, -0.3139, -0.9494, 0.003645, 0.9827, 0.185, 0.005259, 0.04845, -0.9294, -0.366, 0.04845, -0.9294, -0.366, -0.05731, -0.9357, -0.3482, -0.3139, -0.9494, 0.003645, -0.05731, -0.9357, -0.3482, 0.04845, -0.9294, -0.366, 0.326, -0.9453, 0.01108, 0.326, -0.9453, 0.01108, -0.5787, -0.4041, -0.7083, -0.05731, -0.9357, -0.3482, -0.001461, -0.998, -0.06302, -0.5787, -0.4041, -0.7083, 0.326, -0.9453, 0.01108, -0.5787, -0.4041, -0.7083, -0.001461, -0.998, -0.06302, -0.003537, -0.9966, -0.08247, -0.003537, -0.9966, -0.08247, -0.04457, -0.353, -0.9346, -0.5787, -0.4041, -0.7083, -0.9151, 0.3367, -0.2216, -0.06204, -0.1787, -0.9819, -0.9144, 0.3365, -0.225, -0.9144, 0.3365, -0.225, -0.9142, 0.3449, -0.2126, -0.9151, 0.3367, -0.2216, -0.9142, 0.3449, -0.2126, -0.9144, 0.3365, -0.225, -0.9265, 0.3408, -0.1597, -0.9265, 0.3408, -0.1597, -0.9191, 0.2774, -0.28, -0.9142, 0.3449, -0.2126, -0.9191, 0.2774, -0.28, -0.9265, 0.3408, -0.1597, -0.9455, -0.1152, -0.3047, -0.9455, -0.1152, -0.3047, -0.1805, 0.5615, -0.8075, -0.9191, 0.2774, -0.28, 1.245e-06, 1.0, 3.26e-07, 1.245e-06, 1.0, 3.26e-07, 1.245e-06, 1.0, 3.26e-07, 8.784e-07, 1.0, -7.477e-07, 8.784e-07, 1.0, -7.477e-07, 8.784e-07, 1.0, -7.477e-07, 8.784e-07, 1.0, 2.291e-07, 8.784e-07, 1.0, 2.291e-07, 8.784e-07, 1.0, 2.291e-07, 8.819e-07, 1.0, 2.156e-07, 8.819e-07, 1.0, 2.156e-07, 8.819e-07, 1.0, 2.156e-07, 0.2895, 0.9511, 0.1077, -0.9191, 0.2774, -0.28, -0.1805, 0.5615, -0.8075, -0.1805, 0.5615, -0.8075, 0.8834, 0.3805, 0.2736, 0.2895, 0.9511, 0.1077, 0.8834, 0.3805, 0.2736, -0.1805, 0.5615, -0.8075, -0.8284, 0.513, -0.2252, -0.8284, 0.513, -0.2252, 0.9331, 0.3343, 0.1327, 0.8834, 0.3805, 0.2736, -0.8284, 0.513, -0.2252, -0.1805, 0.5615, -0.8075, -0.2966, 0.9491, -0.1064, 0.9331, 0.3343, 0.1327, -0.8284, 0.513, -0.2252, 0.2136, 0.6315, -0.7454, -0.2966, 0.9491, -0.1064, -0.4143, 0.9074, -0.07027, -0.8284, 0.513, -0.2252, 0.2136, 0.6315, -0.7454, 0.8969, 0.4422, 0.00297, 0.9331, 0.3343, 0.1327, -0.4143, 0.9074, -0.07027, -0.2966, 0.9491, -0.1064, 0.07755, 0.932, -0.354, 0.07755, 0.932, -0.354, -0.2334, -0.1497, 0.9608, -0.4143, 0.9074, -0.07027, 1.821e-06, 1.0, 3.946e-07, 1.821e-06, 1.0, 3.946e-07, 1.821e-06, 1.0, 3.946e-07, 7.573e-08, 1.0, 6.887e-06, 7.573e-08, 1.0, 6.887e-06, 7.573e-08, 1.0, 6.887e-06, 5.507e-08, 1.0, 6.951e-06, 5.507e-08, 1.0, 6.951e-06, 5.507e-08, 1.0, 6.951e-06, 4.116e-06, 1.0, -3.068e-06, 4.116e-06, 1.0, -3.068e-06, 4.116e-06, 1.0, -3.068e-06, -1.949e-07, 1.0, 0.0, -1.949e-07, 1.0, 0.0, -1.949e-07, 1.0, 0.0, -2.525e-07, 1.0, -6.651e-08, -2.525e-07, 1.0, -6.651e-08, -2.525e-07, 1.0, -6.651e-08, 0.3043, 0.9525, 0.007941, -0.981, -0.1938, 0.01146, -0.3407, 0.9314, 0.1283, -0.3407, 0.9314, 0.1283, 0.04206, 0.9366, -0.3478, 0.3043, 0.9525, 0.007941, 0.04206, 0.9366, -0.3478, -0.3407, 0.9314, 0.1283, -0.4421, 0.4689, -0.7646, -0.4421, 0.4689, -0.7646, 0.6997, 0.5422, -0.4653, 0.04206, 0.9366, -0.3478, -0.001392, 0.9982, -0.05932, 0.6997, 0.5422, -0.4653, -0.4421, 0.4689, -0.7646, -0.4421, 0.4689, -0.7646, -0.001391, 0.9979, -0.06536, -0.001392, 0.9982, -0.05932, -0.001391, 0.9979, -0.06536, -0.4421, 0.4689, -0.7646, 0.0008019, 0.9983, -0.05886, 0.0008019, 0.9983, -0.05886, -1.106e-07, 0.9964, -0.08483, -0.001391, 0.9979, -0.06536, 0.6997, 0.5422, -0.4653, -0.001392, 0.9982, -0.05932, -0.007916, 0.9991, -0.04121, -0.007916, 0.9991, -0.04121, 0.2136, 0.6315, -0.7454, 0.6997, 0.5422, -0.4653, 0.8969, 0.4422, 0.00297, 0.2136, 0.6315, -0.7454, -0.007916, 0.9991, -0.04121, -0.007916, 0.9991, -0.04121, 0.2666, 0.9371, -0.2253, 0.8969, 0.4422, 0.00297, 0.935, -0.0004737, 0.3548, 0.7025, 0.2409, -0.6697, 0.2895, 0.9511, 0.1077, 0.2895, 0.9511, 0.1077, 0.8871, 0.3413, 0.3109, 0.935, -0.0004737, 0.3548, 0.8871, 0.3413, 0.3109, 0.2895, 0.9511, 0.1077, 0.8834, 0.3805, 0.2736, 0.8834, 0.3805, 0.2736, 0.9067, 0.3281, 0.265, 0.8871, 0.3413, 0.3109, 0.9067, 0.3281, 0.265, 0.8834, 0.3805, 0.2736, 0.9331, 0.3343, 0.1327, 0.9331, 0.3343, 0.1327, 0.9339, 0.3157, 0.1677, 0.9067, 0.3281, 0.265, 0.9339, 0.3157, 0.1677, 0.9331, 0.3343, 0.1327, 0.8969, 0.4422, 0.00297, 0.8969, 0.4422, 0.00297, 0.7197, 0.2165, -0.6597, 0.9339, 0.3157, 0.1677, 0.6997, 0.5422, -0.4653, -0.134, -0.08853, -0.987, 0.9345, 0.0001152, -0.356, 0.9345, 0.0001152, -0.356, 0.04206, 0.9366, -0.3478, 0.6997, 0.5422, -0.4653, 0.04206, 0.9366, -0.3478, 0.9345, 0.0001152, -0.356, 1.0, 0.0, 0.005311, 1.0, 0.0, 0.005311, 0.3043, 0.9525, 0.007941, 0.04206, 0.9366, -0.3478, 0.3043, 0.9525, 0.007941, 1.0, 0.0, 0.005311, 0.9928, 0.0412, 0.1124, 0.9928, 0.0412, 0.1124, 0.6235, 0.0, 0.7818, 0.3043, 0.9525, 0.007941, -0.8203, 0.1681, -0.5467, -0.4421, 0.4689, -0.7646, -0.3407, 0.9314, 0.1283, -0.3407, 0.9314, 0.1283, -0.9282, -0.000287, -0.372, -0.8203, 0.1681, -0.5467, -0.9282, -0.000287, -0.372, -0.3407, 0.9314, 0.1283, -0.981, -0.1938, 0.01146, -0.981, -0.1938, 0.01146, -0.9999, 0.0, 0.01168, -0.9282, -0.000287, -0.372, -0.9999, 0.0, 0.01168, -0.981, -0.1938, 0.01146, -0.9964, 0.0, 0.08475, -0.9964, 0.0, 0.08475, -0.9964, 0.0, 0.08475, -0.9999, 0.0, 0.01168, -0.134, -0.08853, -0.987, 0.326, -0.9453, 0.01108, 0.04845, -0.9294, -0.366, 0.04845, -0.9294, -0.366, 0.9345, 0.0001152, -0.356, -0.134, -0.08853, -0.987, 0.9345, 0.0001152, -0.356, 0.04845, -0.9294, -0.366, 0.9827, 0.185, 0.005259, 0.9827, 0.185, 0.005259, 1.0, 0.0, 0.005311, 0.9345, 0.0001152, -0.356, 1.0, 0.0, 0.005311, 0.9827, 0.185, 0.005259, 0.9939, 0.0, 0.1104, 0.9939, 0.0, 0.1104, 0.9928, 0.0412, 0.1124, 1.0, 0.0, 0.005311, -0.5787, -0.4041, -0.7083, -0.8203, 0.1681, -0.5467, -0.9282, -0.000287, -0.372, -0.9282, -0.000287, -0.372, -0.05731, -0.9357, -0.3482, -0.5787, -0.4041, -0.7083, -0.05731, -0.9357, -0.3482, -0.9282, -0.000287, -0.372, -0.9999, 0.0, 0.01168, -0.9999, 0.0, 0.01168, -0.3139, -0.9494, 0.003645, -0.05731, -0.9357, -0.3482, -0.3139, -0.9494, 0.003645, -0.9999, 0.0, 0.01168, -0.9964, 0.0, 0.08475, -0.9964, 0.0, 0.08475, -0.9964, 0.0, 0.08475, -0.3139, -0.9494, 0.003645, -0.1805, 0.5615, -0.8075, -0.9455, -0.1152, -0.3047, 0.04876, 0.0004088, -0.9988, 0.04876, 0.0004088, -0.9988, -0.2966, 0.9491, -0.1064, -0.1805, 0.5615, -0.8075, -0.2966, 0.9491, -0.1064, 0.04876, 0.0004088, -0.9988, 0.2139, 0.0, -0.9769, 0.2139, 0.0, -0.9769, 0.07755, 0.932, -0.354, -0.2966, 0.9491, -0.1064, 0.07755, 0.932, -0.354, 0.2139, 0.0, -0.9769, -0.03153, 1.041e-08, -0.9995, -0.03153, 1.041e-08, -0.9995, -0.03247, 0.0, -0.9995, 0.07755, 0.932, -0.354, -0.02113, 0.0, -0.9998, -0.02113, 0.0, -0.9998, -0.02113, 0.0, -0.9998, -0.02113, 0.0, -0.9998, -0.02113, 0.0, -0.9998, -0.02113, 0.0, -0.9998, -0.9158, 0.1577, 0.3693, -0.8284, 0.513, -0.2252, -0.4143, 0.9074, -0.07027, -0.4143, 0.9074, -0.07027, -0.7907, -0.001104, 0.6122, -0.9158, 0.1577, 0.3693, -0.7907, -0.001104, 0.6122, -0.4143, 0.9074, -0.07027, -0.2334, -0.1497, 0.9608, -0.2334, -0.1497, 0.9608, -0.2361, 0.0, 0.9717, -0.7907, -0.001104, 0.6122, -0.2361, 0.0, 0.9717, -0.2334, -0.1497, 0.9608, 0.3396, 0.0, 0.9406, 0.3396, 0.0, 0.9406, 0.3396, 0.0, 0.9406, -0.2361, 0.0, 0.9717, 0.3396, 0.0, 0.9406, 0.3396, 0.0, 0.9406, 0.6235, 0.0, 0.7818, 0.6235, 0.0, 0.7818, 0.9928, 0.0412, 0.1124, 0.3396, 0.0, 0.9406, -0.9455, -0.1152, -0.3047, 0.1501, -0.9512, -0.2696, 0.04651, -0.0689, -0.9965, 0.04651, -0.0689, -0.9965, 0.04876, 0.0004088, -0.9988, -0.9455, -0.1152, -0.3047, 0.04876, 0.0004088, -0.9988, 0.04651, -0.0689, -0.9965, 0.2075, 0.2428, -0.9476, 0.2075, 0.2428, -0.9476, 0.2139, 0.0, -0.9769, 0.04876, 0.0004088, -0.9988, 0.2139, 0.0, -0.9769, 0.2075, 0.2428, -0.9476, -0.0268, 0.0, -0.9996, -0.0268, 0.0, -0.9996, -0.03153, 1.041e-08, -0.9995, 0.2139, 0.0, -0.9769, -0.03153, 1.041e-08, -0.9995, -0.0268, 0.0, -0.9996, -0.02113, 0.0, -0.9998, -0.02113, 0.0, -0.9998, -0.02113, 0.0, -0.9998, -0.02113, 0.0, -0.9998, -0.8989, -0.4281, 0.09359, -0.9158, 0.1577, 0.3693, -0.7907, -0.001104, 0.6122, -0.7907, -0.001104, 0.6122, -0.3767, -0.9237, -0.07022, -0.8989, -0.4281, 0.09359, -0.3767, -0.9237, -0.07022, -0.7907, -0.001104, 0.6122, -0.2361, 0.0, 0.9717, -0.2361, 0.0, 0.9717, -0.06201, -0.9649, 0.2551, -0.3767, -0.9237, -0.07022, -0.06201, -0.9649, 0.2551, -0.2361, 0.0, 0.9717, 0.3396, 0.0, 0.9406, 0.3396, 0.0, 0.9406, 0.3396, 0.0, 0.9406, -0.06201, -0.9649, 0.2551, 0.3396, 0.0, 0.9406, 0.3396, 0.0, 0.9406, 0.9928, 0.0412, 0.1124, 0.9928, 0.0412, 0.1124, 0.9939, 0.0, 0.1104, 0.3396, 0.0, 0.9406, -0.6978, 0.0, 0.7163, -0.6978, 0.0, 0.7163, -0.4303, 0.0, 0.9027, -0.4303, 0.0, 0.9027, -0.4303, 0.0, 0.9027, -0.6978, 0.0, 0.7163, -0.4303, 0.0, 0.9027, -0.4303, 0.0, 0.9027, -0.1171, 0.0, 0.9931, -0.1171, 0.0, 0.9931, -0.1171, 0.0, 0.9931, -0.4303, 0.0, 0.9027, -0.6978, 0.0, 0.7163, -0.6978, 0.0, 0.7163, -0.4303, 0.0, 0.9027, -0.4303, 0.0, 0.9027, -0.4303, 0.0, 0.9027, -0.6978, 0.0, 0.7163, -0.4303, 0.0, 0.9027, -0.4303, 0.0, 0.9027, -0.1171, 0.0, 0.9931, -0.1171, 0.0, 0.9931, -0.1171, 0.0, 0.9931, -0.4303, 0.0, 0.9027, 0.9339, 0.3157, 0.1677, 0.7197, 0.2165, -0.6597, 0.878, -0.3427, -0.3343, 0.878, -0.3427, -0.3343, 0.9331, -0.3342, 0.1325, 0.9339, 0.3157, 0.1677, 0.9067, 0.3281, 0.265, 0.9339, 0.3157, 0.1677, 0.9331, -0.3342, 0.1325, 0.9331, -0.3342, 0.1325, 0.9194, -0.2715, 0.2848, 0.9067, 0.3281, 0.265, 0.8871, 0.3413, 0.3109, 0.9067, 0.3281, 0.265, 0.9194, -0.2715, 0.2848, 0.9194, -0.2715, 0.2848, 0.8837, -0.333, 0.3288, 0.8871, 0.3413, 0.3109, 0.935, -0.0004737, 0.3548, 0.8871, 0.3413, 0.3109, 0.8837, -0.333, 0.3288, 0.8837, -0.333, 0.3288, 0.7025, -0.2409, -0.6697, 0.935, -0.0004737, 0.3548, 0.3951, 0.1396, -0.908, 0.935, -0.0004737, 0.3548, 0.7025, -0.2409, -0.6697, 0.7025, -0.2409, -0.6697, 0.3232, -0.1108, -0.9398, 0.3951, 0.1396, -0.908, -0.06204, -0.1787, -0.9819, 0.3951, 0.1396, -0.908, 0.3232, -0.1108, -0.9398, 0.3232, -0.1108, -0.9398, -0.9078, -0.3341, -0.2536, -0.06204, -0.1787, -0.9819, -0.4043, -0.9063, -0.1232, 0.1501, -0.9512, -0.2696, -0.9455, -0.1152, -0.3047, -0.9455, -0.1152, -0.3047, -0.9265, 0.3408, -0.1597, -0.4043, -0.9063, -0.1232, -0.9142, -0.3449, -0.2126, -0.4043, -0.9063, -0.1232, -0.9265, 0.3408, -0.1597, -0.9265, 0.3408, -0.1597, -0.9144, 0.3365, -0.225, -0.9142, -0.3449, -0.2126, -0.9142, -0.3449, -0.2126, -0.9144, 0.3365, -0.225, -0.06204, -0.1787, -0.9819, -0.06204, -0.1787, -0.9819, -0.9078, -0.3341, -0.2536, -0.9142, -0.3449, -0.2126, 2.582e-05, 0.9603, 0.2788, 1.569e-07, 1.0, 0.0, 1.569e-07, 1.0, 0.0, 1.569e-07, 1.0, 0.0, 2.572e-05, 0.9603, 0.2789, 2.582e-05, 0.9603, 0.2788, 2.582e-05, 0.9603, 0.2788, 2.572e-05, 0.9603, 0.2789, 4.925e-05, 0.8445, 0.5356, 4.925e-05, 0.8445, 0.5356, 4.944e-05, 0.8445, 0.5356, 2.582e-05, 0.9603, 0.2788, -1.0, 0.0, 0.0, -1.0, 0.0, 0.0, -1.0, 0.0, 0.0, -1.0, 0.0, 0.0, -1.0, 0.0, 0.0, -1.0, 0.0, 0.0, -1.0, 0.0, 0.0, -1.0, 0.0, 0.0, -1.0, 0.0, 0.0, -1.0, 0.0, 0.0, -1.0, 0.0, 0.0, -1.0, 0.0, 0.0])] * 3)])

# ---- objects
ob_pistol = bpy.data.objects.new('Pistol', me_pistol)
ob_camera = bpy.data.objects.new('Camera', cam_camera)

# ---- transforms, parenting, visibility, modifiers, constraints
ob_pistol.location = (0.0, 0.0, -0.01334)
_vg = ob_pistol.vertex_groups.new(name='Pistol')
ob_camera.location = (1.859, -0.8279, 0.7924)
ob_camera.rotation_euler = (1.571, 0.0, -4.712)

# ---- collection membership
scene.collection.objects.link(ob_pistol)
scene.collection.objects.link(ob_camera)

# ---- scene / render settings (as saved in the file)
scene.camera = ob_camera
scene.frame_start = 0; scene.frame_end = 338; scene.frame_set(0)
scene.render.engine = 'BLENDER_EEVEE_NEXT'
scene.render.resolution_x = 320
scene.render.resolution_y = 240
scene.cycles.use_denoising = False
scene.cycles.samples = 128
scene.cycles.sampling_pattern = 'TABULATED_SOBOL'
scene.cycles.use_adaptive_sampling = False
scene.cycles.use_light_tree = False
scene.view_settings.view_transform = 'Filmic'
bpy.context.view_layer.update()

# ---- added for rendering (the .blend has no usable light): sun
light_auto_sun = bpy.data.lights.new('AutoSun', 'SUN')
light_auto_sun.energy = 3.0
light_auto_sun.angle = 0.0523599
ob_auto_sun = bpy.data.objects.new('AutoSun', light_auto_sun)
scene.collection.objects.link(ob_auto_sun)
ob_auto_sun.rotation_euler = (0.872665, 0.174533, 0.523599)
bpy.context.view_layer.update()
